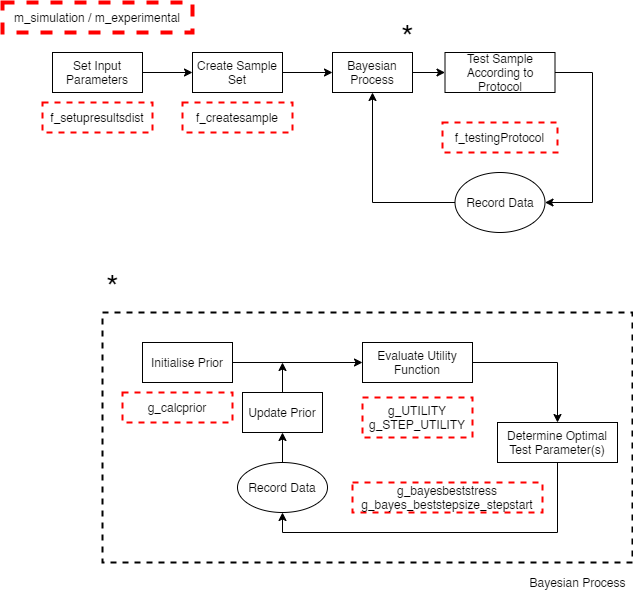

The diagram above was exported from draw.io. Its source (the exported page's mxGraphModel, read from the mxfile embedded in the PNG):
<mxGraphModel dx="720" dy="987" grid="1" gridSize="10" guides="1" tooltips="1" connect="1" arrows="1" fold="1" page="1" pageScale="1" pageWidth="1200" pageHeight="1920" math="0" shadow="0">
  <root>
    <mxCell id="kjx0jHMaMlS8tVlGtLsc-0" />
    <mxCell id="kjx0jHMaMlS8tVlGtLsc-1" parent="kjx0jHMaMlS8tVlGtLsc-0" />
    <mxCell id="kjx0jHMaMlS8tVlGtLsc-25" value="" style="rounded=0;whiteSpace=wrap;html=1;strokeColor=#000000;strokeWidth=2;fillColor=none;dashed=1;" vertex="1" parent="kjx0jHMaMlS8tVlGtLsc-1">
      <mxGeometry x="170" y="460" width="530" height="250" as="geometry" />
    </mxCell>
    <mxCell id="kjx0jHMaMlS8tVlGtLsc-2" value="m_simulation / m_experimental" style="whiteSpace=wrap;html=1;dashed=1;strokeColor=#FF0000;strokeWidth=4;" vertex="1" parent="kjx0jHMaMlS8tVlGtLsc-1">
      <mxGeometry x="70" y="150" width="190" height="30" as="geometry" />
    </mxCell>
    <mxCell id="kjx0jHMaMlS8tVlGtLsc-6" value="" style="edgeStyle=orthogonalEdgeStyle;rounded=0;orthogonalLoop=1;jettySize=auto;html=1;" edge="1" parent="kjx0jHMaMlS8tVlGtLsc-1" source="kjx0jHMaMlS8tVlGtLsc-4" target="kjx0jHMaMlS8tVlGtLsc-5">
      <mxGeometry relative="1" as="geometry" />
    </mxCell>
    <mxCell id="kjx0jHMaMlS8tVlGtLsc-4" value="Set Input Parameters" style="whiteSpace=wrap;html=1;strokeWidth=1;" vertex="1" parent="kjx0jHMaMlS8tVlGtLsc-1">
      <mxGeometry x="120" y="200" width="90" height="40" as="geometry" />
    </mxCell>
    <mxCell id="kjx0jHMaMlS8tVlGtLsc-8" value="" style="edgeStyle=orthogonalEdgeStyle;rounded=0;orthogonalLoop=1;jettySize=auto;html=1;" edge="1" parent="kjx0jHMaMlS8tVlGtLsc-1" source="kjx0jHMaMlS8tVlGtLsc-5" target="kjx0jHMaMlS8tVlGtLsc-7">
      <mxGeometry relative="1" as="geometry" />
    </mxCell>
    <mxCell id="kjx0jHMaMlS8tVlGtLsc-5" value="Create Sample Set" style="whiteSpace=wrap;html=1;strokeWidth=1;" vertex="1" parent="kjx0jHMaMlS8tVlGtLsc-1">
      <mxGeometry x="260" y="200" width="90" height="40" as="geometry" />
    </mxCell>
    <mxCell id="kjx0jHMaMlS8tVlGtLsc-10" value="" style="edgeStyle=orthogonalEdgeStyle;rounded=0;orthogonalLoop=1;jettySize=auto;html=1;" edge="1" parent="kjx0jHMaMlS8tVlGtLsc-1" source="kjx0jHMaMlS8tVlGtLsc-7" target="kjx0jHMaMlS8tVlGtLsc-9">
      <mxGeometry relative="1" as="geometry" />
    </mxCell>
    <mxCell id="kjx0jHMaMlS8tVlGtLsc-7" value="Bayesian Process" style="whiteSpace=wrap;html=1;strokeWidth=1;" vertex="1" parent="kjx0jHMaMlS8tVlGtLsc-1">
      <mxGeometry x="400" y="200" width="80" height="40" as="geometry" />
    </mxCell>
    <mxCell id="kjx0jHMaMlS8tVlGtLsc-12" value="" style="edgeStyle=orthogonalEdgeStyle;rounded=0;orthogonalLoop=1;jettySize=auto;html=1;entryX=1;entryY=0.5;entryDx=0;entryDy=0;" edge="1" parent="kjx0jHMaMlS8tVlGtLsc-1" source="kjx0jHMaMlS8tVlGtLsc-9" target="kjx0jHMaMlS8tVlGtLsc-13">
      <mxGeometry relative="1" as="geometry">
        <mxPoint x="720" y="350" as="targetPoint" />
        <Array as="points">
          <mxPoint x="660" y="220" />
          <mxPoint x="660" y="350" />
        </Array>
      </mxGeometry>
    </mxCell>
    <mxCell id="kjx0jHMaMlS8tVlGtLsc-9" value="Test Sample According to Protocol" style="whiteSpace=wrap;html=1;strokeWidth=1;" vertex="1" parent="kjx0jHMaMlS8tVlGtLsc-1">
      <mxGeometry x="512.5" y="200" width="110" height="40" as="geometry" />
    </mxCell>
    <mxCell id="kjx0jHMaMlS8tVlGtLsc-15" style="edgeStyle=orthogonalEdgeStyle;rounded=0;orthogonalLoop=1;jettySize=auto;html=1;exitX=0;exitY=0.5;exitDx=0;exitDy=0;entryX=0.5;entryY=1;entryDx=0;entryDy=0;" edge="1" parent="kjx0jHMaMlS8tVlGtLsc-1" source="kjx0jHMaMlS8tVlGtLsc-13" target="kjx0jHMaMlS8tVlGtLsc-7">
      <mxGeometry relative="1" as="geometry" />
    </mxCell>
    <mxCell id="kjx0jHMaMlS8tVlGtLsc-13" value="Record Data" style="ellipse;whiteSpace=wrap;html=1;strokeColor=#000000;strokeWidth=1;" vertex="1" parent="kjx0jHMaMlS8tVlGtLsc-1">
      <mxGeometry x="522.5" y="320" width="90" height="60" as="geometry" />
    </mxCell>
    <mxCell id="kjx0jHMaMlS8tVlGtLsc-36" style="edgeStyle=orthogonalEdgeStyle;rounded=0;orthogonalLoop=1;jettySize=auto;html=1;exitX=1;exitY=0.5;exitDx=0;exitDy=0;entryX=0;entryY=0.5;entryDx=0;entryDy=0;" edge="1" parent="kjx0jHMaMlS8tVlGtLsc-1" source="kjx0jHMaMlS8tVlGtLsc-18" target="kjx0jHMaMlS8tVlGtLsc-22">
      <mxGeometry relative="1" as="geometry" />
    </mxCell>
    <mxCell id="kjx0jHMaMlS8tVlGtLsc-18" value="Initialise Prior" style="whiteSpace=wrap;html=1;strokeWidth=1;" vertex="1" parent="kjx0jHMaMlS8tVlGtLsc-1">
      <mxGeometry x="210" y="490" width="90" height="40" as="geometry" />
    </mxCell>
    <mxCell id="kjx0jHMaMlS8tVlGtLsc-37" style="edgeStyle=orthogonalEdgeStyle;rounded=0;orthogonalLoop=1;jettySize=auto;html=1;exitX=0.5;exitY=0;exitDx=0;exitDy=0;" edge="1" parent="kjx0jHMaMlS8tVlGtLsc-1" source="kjx0jHMaMlS8tVlGtLsc-20">
      <mxGeometry relative="1" as="geometry">
        <mxPoint x="350" y="510" as="targetPoint" />
      </mxGeometry>
    </mxCell>
    <mxCell id="kjx0jHMaMlS8tVlGtLsc-20" value="Update Prior" style="whiteSpace=wrap;html=1;strokeWidth=1;" vertex="1" parent="kjx0jHMaMlS8tVlGtLsc-1">
      <mxGeometry x="310" y="540" width="80" height="40" as="geometry" />
    </mxCell>
    <mxCell id="kjx0jHMaMlS8tVlGtLsc-41" value="" style="edgeStyle=orthogonalEdgeStyle;rounded=0;orthogonalLoop=1;jettySize=auto;html=1;" edge="1" parent="kjx0jHMaMlS8tVlGtLsc-1" source="kjx0jHMaMlS8tVlGtLsc-22" target="kjx0jHMaMlS8tVlGtLsc-40">
      <mxGeometry relative="1" as="geometry" />
    </mxCell>
    <mxCell id="kjx0jHMaMlS8tVlGtLsc-22" value="Evaluate Utility Function" style="whiteSpace=wrap;html=1;strokeWidth=1;" vertex="1" parent="kjx0jHMaMlS8tVlGtLsc-1">
      <mxGeometry x="430" y="490" width="110" height="40" as="geometry" />
    </mxCell>
    <mxCell id="kjx0jHMaMlS8tVlGtLsc-23" style="edgeStyle=orthogonalEdgeStyle;rounded=0;orthogonalLoop=1;jettySize=auto;html=1;exitX=0.5;exitY=0;exitDx=0;exitDy=0;entryX=0.5;entryY=1;entryDx=0;entryDy=0;" edge="1" parent="kjx0jHMaMlS8tVlGtLsc-1" source="kjx0jHMaMlS8tVlGtLsc-24" target="kjx0jHMaMlS8tVlGtLsc-20">
      <mxGeometry relative="1" as="geometry">
        <Array as="points" />
      </mxGeometry>
    </mxCell>
    <mxCell id="kjx0jHMaMlS8tVlGtLsc-24" value="Record Data" style="ellipse;whiteSpace=wrap;html=1;strokeColor=#000000;strokeWidth=1;" vertex="1" parent="kjx0jHMaMlS8tVlGtLsc-1">
      <mxGeometry x="305" y="610" width="90" height="50" as="geometry" />
    </mxCell>
    <mxCell id="kjx0jHMaMlS8tVlGtLsc-26" value="Bayesian Process" style="text;html=1;align=center;verticalAlign=middle;resizable=0;points=[];autosize=1;" vertex="1" parent="kjx0jHMaMlS8tVlGtLsc-1">
      <mxGeometry x="590" y="720" width="110" height="20" as="geometry" />
    </mxCell>
    <mxCell id="kjx0jHMaMlS8tVlGtLsc-27" value="f_createsample" style="whiteSpace=wrap;html=1;dashed=1;strokeColor=#FF0000;strokeWidth=2;" vertex="1" parent="kjx0jHMaMlS8tVlGtLsc-1">
      <mxGeometry x="250" y="250" width="110" height="30" as="geometry" />
    </mxCell>
    <mxCell id="kjx0jHMaMlS8tVlGtLsc-30" value="f_testingProtocol" style="whiteSpace=wrap;html=1;dashed=1;strokeColor=#FF0000;strokeWidth=2;" vertex="1" parent="kjx0jHMaMlS8tVlGtLsc-1">
      <mxGeometry x="510" y="270" width="115" height="30" as="geometry" />
    </mxCell>
    <mxCell id="kjx0jHMaMlS8tVlGtLsc-31" value="g_calcprior" style="whiteSpace=wrap;html=1;dashed=1;strokeColor=#FF0000;strokeWidth=2;" vertex="1" parent="kjx0jHMaMlS8tVlGtLsc-1">
      <mxGeometry x="190" y="540" width="110" height="30" as="geometry" />
    </mxCell>
    <mxCell id="kjx0jHMaMlS8tVlGtLsc-38" value="g_bayesbeststress&lt;br&gt;g_bayes_beststepsize_stepstart" style="whiteSpace=wrap;html=1;dashed=1;strokeColor=#FF0000;strokeWidth=2;" vertex="1" parent="kjx0jHMaMlS8tVlGtLsc-1">
      <mxGeometry x="420" y="630" width="190" height="30" as="geometry" />
    </mxCell>
    <mxCell id="kjx0jHMaMlS8tVlGtLsc-42" style="edgeStyle=orthogonalEdgeStyle;rounded=0;orthogonalLoop=1;jettySize=auto;html=1;entryX=0.5;entryY=1;entryDx=0;entryDy=0;" edge="1" parent="kjx0jHMaMlS8tVlGtLsc-1" source="kjx0jHMaMlS8tVlGtLsc-40" target="kjx0jHMaMlS8tVlGtLsc-24">
      <mxGeometry relative="1" as="geometry">
        <Array as="points">
          <mxPoint x="625" y="680" />
          <mxPoint x="350" y="680" />
        </Array>
      </mxGeometry>
    </mxCell>
    <mxCell id="kjx0jHMaMlS8tVlGtLsc-40" value="Determine Optimal Test Parameter(s)" style="whiteSpace=wrap;html=1;strokeWidth=1;" vertex="1" parent="kjx0jHMaMlS8tVlGtLsc-1">
      <mxGeometry x="565" y="570" width="120" height="40" as="geometry" />
    </mxCell>
    <mxCell id="kjx0jHMaMlS8tVlGtLsc-43" value="g_UTILITY&lt;br&gt;g_STEP_UTILITY" style="whiteSpace=wrap;html=1;dashed=1;strokeColor=#FF0000;strokeWidth=2;" vertex="1" parent="kjx0jHMaMlS8tVlGtLsc-1">
      <mxGeometry x="430" y="545" width="110" height="40" as="geometry" />
    </mxCell>
    <mxCell id="kjx0jHMaMlS8tVlGtLsc-44" value="f_setupresultsdist" style="whiteSpace=wrap;html=1;dashed=1;strokeColor=#FF0000;strokeWidth=2;" vertex="1" parent="kjx0jHMaMlS8tVlGtLsc-1">
      <mxGeometry x="110" y="250" width="110" height="30" as="geometry" />
    </mxCell>
    <mxCell id="kjx0jHMaMlS8tVlGtLsc-45" value="*" style="text;html=1;align=center;verticalAlign=middle;resizable=0;points=[];autosize=1;fontSize=33;" vertex="1" parent="kjx0jHMaMlS8tVlGtLsc-1">
      <mxGeometry x="460" y="160" width="30" height="50" as="geometry" />
    </mxCell>
    <mxCell id="kjx0jHMaMlS8tVlGtLsc-46" value="*" style="text;html=1;align=center;verticalAlign=middle;resizable=0;points=[];autosize=1;fontSize=33;" vertex="1" parent="kjx0jHMaMlS8tVlGtLsc-1">
      <mxGeometry x="165" y="410" width="30" height="50" as="geometry" />
    </mxCell>
  </root>
</mxGraphModel>